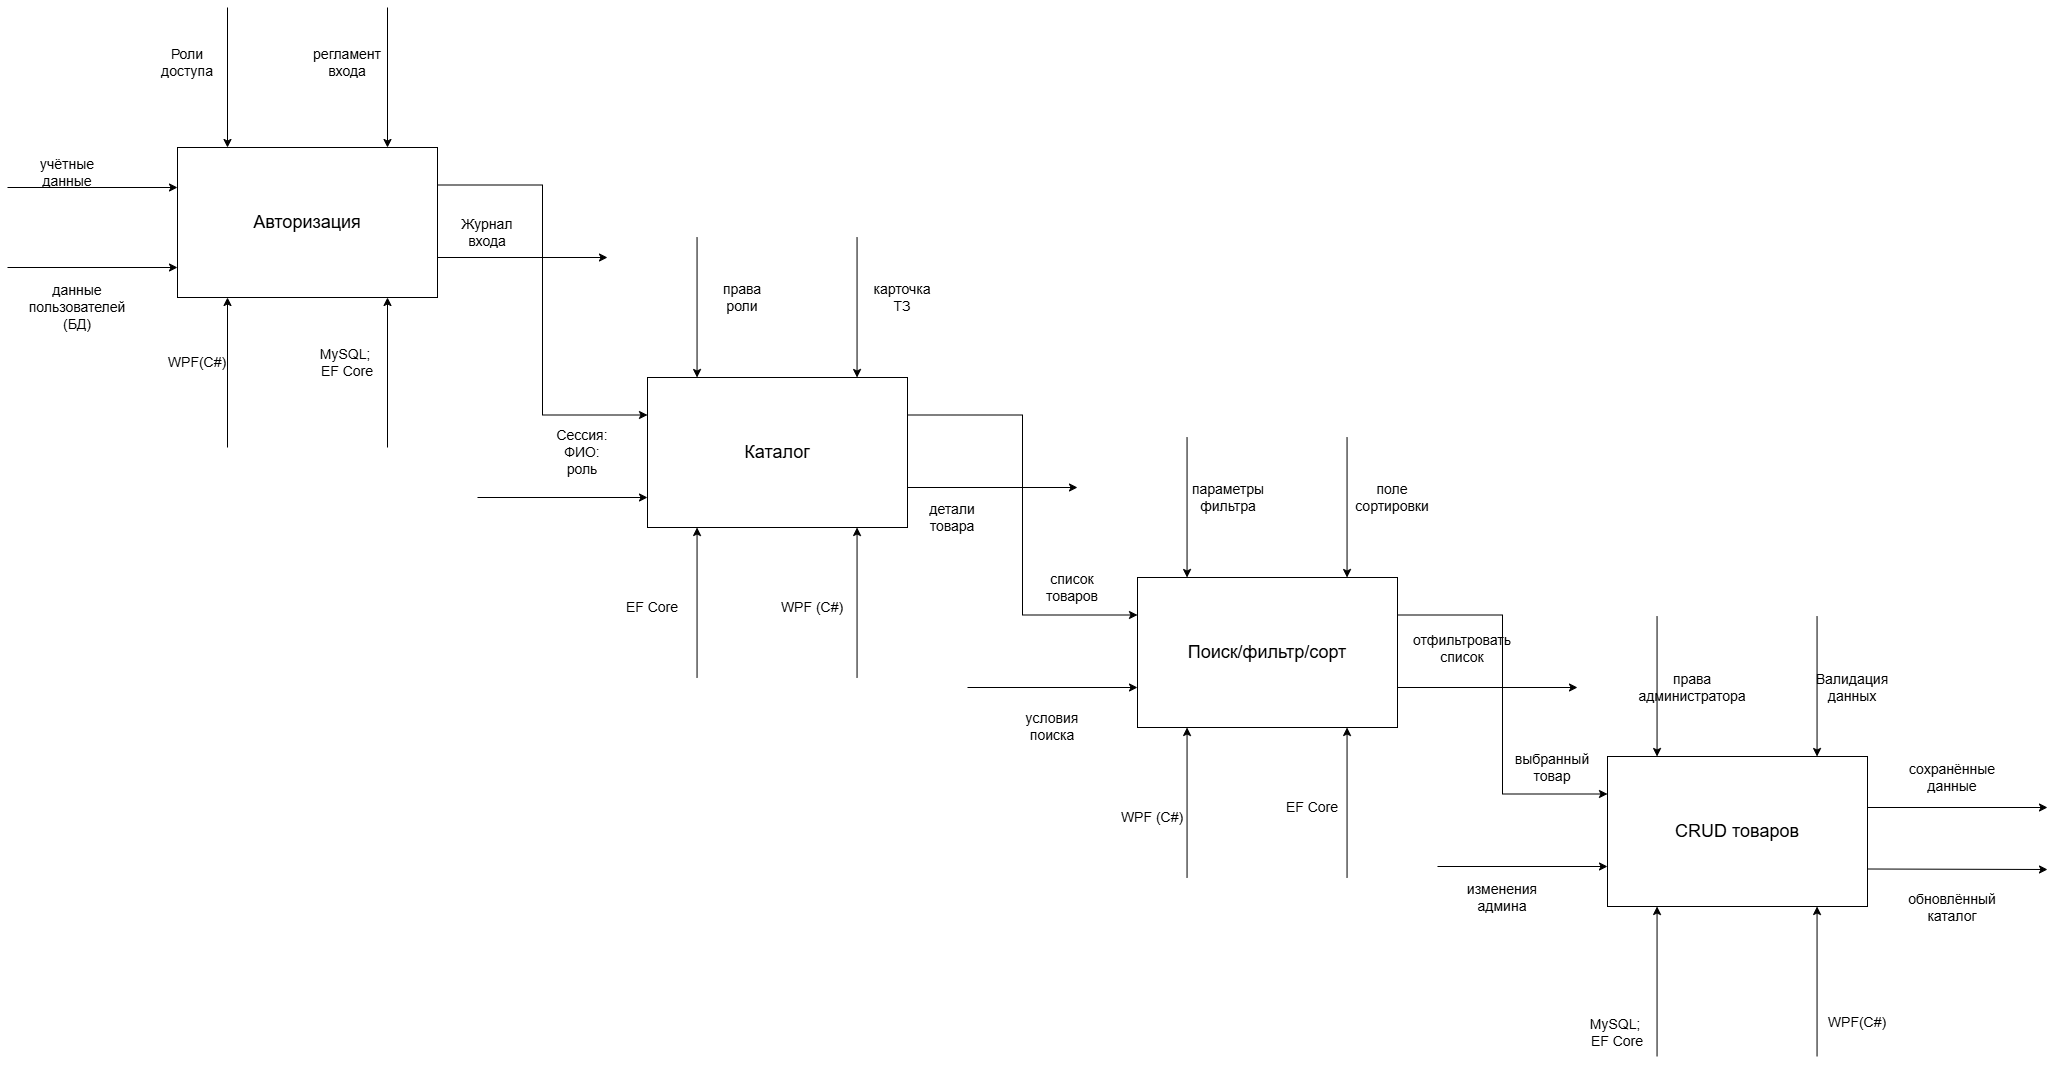

The diagram above was exported from draw.io. Its source (the exported page's mxGraphModel, read from the mxfile embedded in the PNG):
<mxGraphModel dx="551" dy="714" grid="1" gridSize="10" guides="1" tooltips="1" connect="1" arrows="1" fold="1" page="1" pageScale="1" pageWidth="827" pageHeight="1169" math="0" shadow="0">
  <root>
    <mxCell id="0" />
    <mxCell id="1" parent="0" />
    <mxCell id="wxmrZzM8eruB19Tt8c5T-17" style="edgeStyle=orthogonalEdgeStyle;rounded=0;orthogonalLoop=1;jettySize=auto;html=1;exitX=1;exitY=0.25;exitDx=0;exitDy=0;entryX=0;entryY=0.25;entryDx=0;entryDy=0;" edge="1" parent="1" source="wxmrZzM8eruB19Tt8c5T-1" target="wxmrZzM8eruB19Tt8c5T-16">
      <mxGeometry relative="1" as="geometry" />
    </mxCell>
    <mxCell id="wxmrZzM8eruB19Tt8c5T-1" value="&lt;font style=&quot;font-size: 18px;&quot;&gt;Авторизация&lt;/font&gt;" style="rounded=0;whiteSpace=wrap;html=1;" vertex="1" parent="1">
      <mxGeometry x="190" y="260" width="260" height="150" as="geometry" />
    </mxCell>
    <mxCell id="wxmrZzM8eruB19Tt8c5T-2" value="" style="endArrow=classic;html=1;rounded=0;" edge="1" parent="1">
      <mxGeometry width="50" height="50" relative="1" as="geometry">
        <mxPoint x="20" y="300" as="sourcePoint" />
        <mxPoint x="190" y="300" as="targetPoint" />
      </mxGeometry>
    </mxCell>
    <mxCell id="wxmrZzM8eruB19Tt8c5T-3" value="" style="endArrow=classic;html=1;rounded=0;" edge="1" parent="1">
      <mxGeometry width="50" height="50" relative="1" as="geometry">
        <mxPoint x="20" y="380" as="sourcePoint" />
        <mxPoint x="190" y="380" as="targetPoint" />
      </mxGeometry>
    </mxCell>
    <mxCell id="wxmrZzM8eruB19Tt8c5T-4" value="&lt;font style=&quot;font-size: 14px;&quot;&gt;учётные данные&lt;/font&gt;" style="text;html=1;whiteSpace=wrap;strokeColor=none;fillColor=none;align=center;verticalAlign=middle;rounded=0;" vertex="1" parent="1">
      <mxGeometry x="50" y="270" width="60" height="30" as="geometry" />
    </mxCell>
    <mxCell id="wxmrZzM8eruB19Tt8c5T-5" value="&lt;span style=&quot;font-size: 14px;&quot;&gt;данные пользователей (БД)&lt;/span&gt;" style="text;html=1;whiteSpace=wrap;strokeColor=none;fillColor=none;align=center;verticalAlign=middle;rounded=0;" vertex="1" parent="1">
      <mxGeometry x="40" y="390" width="100" height="60" as="geometry" />
    </mxCell>
    <mxCell id="wxmrZzM8eruB19Tt8c5T-7" value="" style="endArrow=classic;html=1;rounded=0;" edge="1" parent="1">
      <mxGeometry width="50" height="50" relative="1" as="geometry">
        <mxPoint x="240" y="120" as="sourcePoint" />
        <mxPoint x="240" y="260" as="targetPoint" />
      </mxGeometry>
    </mxCell>
    <mxCell id="wxmrZzM8eruB19Tt8c5T-8" value="" style="endArrow=classic;html=1;rounded=0;" edge="1" parent="1">
      <mxGeometry width="50" height="50" relative="1" as="geometry">
        <mxPoint x="400" y="120" as="sourcePoint" />
        <mxPoint x="400" y="260" as="targetPoint" />
      </mxGeometry>
    </mxCell>
    <mxCell id="wxmrZzM8eruB19Tt8c5T-9" value="&lt;span style=&quot;font-size: 14px;&quot;&gt;Роли доступа&lt;/span&gt;" style="text;html=1;whiteSpace=wrap;strokeColor=none;fillColor=none;align=center;verticalAlign=middle;rounded=0;" vertex="1" parent="1">
      <mxGeometry x="170" y="160" width="60" height="30" as="geometry" />
    </mxCell>
    <mxCell id="wxmrZzM8eruB19Tt8c5T-10" value="&lt;span style=&quot;font-size: 14px;&quot;&gt;регламент входа&lt;/span&gt;" style="text;html=1;whiteSpace=wrap;strokeColor=none;fillColor=none;align=center;verticalAlign=middle;rounded=0;" vertex="1" parent="1">
      <mxGeometry x="330" y="160" width="60" height="30" as="geometry" />
    </mxCell>
    <mxCell id="wxmrZzM8eruB19Tt8c5T-11" value="" style="endArrow=classic;html=1;rounded=0;" edge="1" parent="1">
      <mxGeometry width="50" height="50" relative="1" as="geometry">
        <mxPoint x="240" y="560" as="sourcePoint" />
        <mxPoint x="240" y="410" as="targetPoint" />
      </mxGeometry>
    </mxCell>
    <mxCell id="wxmrZzM8eruB19Tt8c5T-12" value="" style="endArrow=classic;html=1;rounded=0;" edge="1" parent="1">
      <mxGeometry width="50" height="50" relative="1" as="geometry">
        <mxPoint x="400" y="560" as="sourcePoint" />
        <mxPoint x="400" y="410" as="targetPoint" />
      </mxGeometry>
    </mxCell>
    <mxCell id="wxmrZzM8eruB19Tt8c5T-13" value="&lt;span style=&quot;font-size: 14px;&quot;&gt;WPF(C#)&lt;/span&gt;" style="text;html=1;whiteSpace=wrap;strokeColor=none;fillColor=none;align=center;verticalAlign=middle;rounded=0;" vertex="1" parent="1">
      <mxGeometry x="180" y="460" width="60" height="30" as="geometry" />
    </mxCell>
    <mxCell id="wxmrZzM8eruB19Tt8c5T-15" value="&lt;span style=&quot;font-size: 14px;&quot;&gt;MySQL;&amp;nbsp;&lt;/span&gt;&lt;div&gt;&lt;span style=&quot;font-size: 14px;&quot;&gt;EF Core&lt;/span&gt;&lt;/div&gt;" style="text;html=1;whiteSpace=wrap;strokeColor=none;fillColor=none;align=center;verticalAlign=middle;rounded=0;" vertex="1" parent="1">
      <mxGeometry x="330" y="460" width="60" height="30" as="geometry" />
    </mxCell>
    <mxCell id="wxmrZzM8eruB19Tt8c5T-35" style="edgeStyle=orthogonalEdgeStyle;rounded=0;orthogonalLoop=1;jettySize=auto;html=1;exitX=1;exitY=0.25;exitDx=0;exitDy=0;entryX=0;entryY=0.25;entryDx=0;entryDy=0;" edge="1" parent="1" source="wxmrZzM8eruB19Tt8c5T-16" target="wxmrZzM8eruB19Tt8c5T-27">
      <mxGeometry relative="1" as="geometry" />
    </mxCell>
    <mxCell id="wxmrZzM8eruB19Tt8c5T-16" value="&lt;span style=&quot;font-size: 18px;&quot;&gt;Каталог&lt;/span&gt;" style="rounded=0;whiteSpace=wrap;html=1;" vertex="1" parent="1">
      <mxGeometry x="660" y="490" width="260" height="150" as="geometry" />
    </mxCell>
    <mxCell id="wxmrZzM8eruB19Tt8c5T-18" value="" style="endArrow=classic;html=1;rounded=0;" edge="1" parent="1">
      <mxGeometry width="50" height="50" relative="1" as="geometry">
        <mxPoint x="450" y="370" as="sourcePoint" />
        <mxPoint x="620" y="370" as="targetPoint" />
      </mxGeometry>
    </mxCell>
    <mxCell id="wxmrZzM8eruB19Tt8c5T-19" value="&lt;span style=&quot;font-size: 14px;&quot;&gt;Журнал входа&lt;/span&gt;" style="text;html=1;whiteSpace=wrap;strokeColor=none;fillColor=none;align=center;verticalAlign=middle;rounded=0;" vertex="1" parent="1">
      <mxGeometry x="470" y="330" width="60" height="30" as="geometry" />
    </mxCell>
    <mxCell id="wxmrZzM8eruB19Tt8c5T-20" value="&lt;span style=&quot;font-size: 14px;&quot;&gt;Сессия: ФИО: роль&lt;/span&gt;" style="text;html=1;whiteSpace=wrap;strokeColor=none;fillColor=none;align=center;verticalAlign=middle;rounded=0;" vertex="1" parent="1">
      <mxGeometry x="560" y="535" width="70" height="60" as="geometry" />
    </mxCell>
    <mxCell id="wxmrZzM8eruB19Tt8c5T-21" value="" style="endArrow=classic;html=1;rounded=0;" edge="1" parent="1">
      <mxGeometry width="50" height="50" relative="1" as="geometry">
        <mxPoint x="490" y="610" as="sourcePoint" />
        <mxPoint x="660" y="610" as="targetPoint" />
      </mxGeometry>
    </mxCell>
    <mxCell id="wxmrZzM8eruB19Tt8c5T-22" value="" style="endArrow=classic;html=1;rounded=0;" edge="1" parent="1">
      <mxGeometry width="50" height="50" relative="1" as="geometry">
        <mxPoint x="709.55" y="790" as="sourcePoint" />
        <mxPoint x="709.55" y="640" as="targetPoint" />
      </mxGeometry>
    </mxCell>
    <mxCell id="wxmrZzM8eruB19Tt8c5T-23" value="" style="endArrow=classic;html=1;rounded=0;" edge="1" parent="1">
      <mxGeometry width="50" height="50" relative="1" as="geometry">
        <mxPoint x="869.55" y="790" as="sourcePoint" />
        <mxPoint x="869.55" y="640" as="targetPoint" />
      </mxGeometry>
    </mxCell>
    <mxCell id="wxmrZzM8eruB19Tt8c5T-24" value="" style="endArrow=classic;html=1;rounded=0;" edge="1" parent="1">
      <mxGeometry width="50" height="50" relative="1" as="geometry">
        <mxPoint x="709.55" y="350" as="sourcePoint" />
        <mxPoint x="709.55" y="490" as="targetPoint" />
      </mxGeometry>
    </mxCell>
    <mxCell id="wxmrZzM8eruB19Tt8c5T-25" value="" style="endArrow=classic;html=1;rounded=0;" edge="1" parent="1">
      <mxGeometry width="50" height="50" relative="1" as="geometry">
        <mxPoint x="869.55" y="350" as="sourcePoint" />
        <mxPoint x="869.55" y="490" as="targetPoint" />
      </mxGeometry>
    </mxCell>
    <mxCell id="wxmrZzM8eruB19Tt8c5T-43" style="edgeStyle=orthogonalEdgeStyle;rounded=0;orthogonalLoop=1;jettySize=auto;html=1;exitX=1;exitY=0.25;exitDx=0;exitDy=0;entryX=0;entryY=0.25;entryDx=0;entryDy=0;" edge="1" parent="1" source="wxmrZzM8eruB19Tt8c5T-27" target="wxmrZzM8eruB19Tt8c5T-37">
      <mxGeometry relative="1" as="geometry" />
    </mxCell>
    <mxCell id="wxmrZzM8eruB19Tt8c5T-27" value="&lt;span style=&quot;font-size: 18px;&quot;&gt;Поиск/фильтр/сорт&lt;/span&gt;" style="rounded=0;whiteSpace=wrap;html=1;" vertex="1" parent="1">
      <mxGeometry x="1150" y="690" width="260" height="150" as="geometry" />
    </mxCell>
    <mxCell id="wxmrZzM8eruB19Tt8c5T-29" value="" style="endArrow=classic;html=1;rounded=0;" edge="1" parent="1">
      <mxGeometry width="50" height="50" relative="1" as="geometry">
        <mxPoint x="1199.55" y="550" as="sourcePoint" />
        <mxPoint x="1199.55" y="690" as="targetPoint" />
      </mxGeometry>
    </mxCell>
    <mxCell id="wxmrZzM8eruB19Tt8c5T-30" value="" style="endArrow=classic;html=1;rounded=0;" edge="1" parent="1">
      <mxGeometry width="50" height="50" relative="1" as="geometry">
        <mxPoint x="1359.55" y="550" as="sourcePoint" />
        <mxPoint x="1359.55" y="690" as="targetPoint" />
      </mxGeometry>
    </mxCell>
    <mxCell id="wxmrZzM8eruB19Tt8c5T-31" value="" style="endArrow=classic;html=1;rounded=0;" edge="1" parent="1">
      <mxGeometry width="50" height="50" relative="1" as="geometry">
        <mxPoint x="1359.55" y="990" as="sourcePoint" />
        <mxPoint x="1359.55" y="840" as="targetPoint" />
      </mxGeometry>
    </mxCell>
    <mxCell id="wxmrZzM8eruB19Tt8c5T-32" value="" style="endArrow=classic;html=1;rounded=0;" edge="1" parent="1">
      <mxGeometry width="50" height="50" relative="1" as="geometry">
        <mxPoint x="1199.55" y="990" as="sourcePoint" />
        <mxPoint x="1199.55" y="840" as="targetPoint" />
      </mxGeometry>
    </mxCell>
    <mxCell id="wxmrZzM8eruB19Tt8c5T-33" value="" style="endArrow=classic;html=1;rounded=0;" edge="1" parent="1">
      <mxGeometry width="50" height="50" relative="1" as="geometry">
        <mxPoint x="1410" y="800" as="sourcePoint" />
        <mxPoint x="1590" y="800" as="targetPoint" />
      </mxGeometry>
    </mxCell>
    <mxCell id="wxmrZzM8eruB19Tt8c5T-34" value="" style="endArrow=classic;html=1;rounded=0;" edge="1" parent="1">
      <mxGeometry width="50" height="50" relative="1" as="geometry">
        <mxPoint x="980" y="800" as="sourcePoint" />
        <mxPoint x="1150" y="800" as="targetPoint" />
      </mxGeometry>
    </mxCell>
    <mxCell id="wxmrZzM8eruB19Tt8c5T-36" value="" style="endArrow=classic;html=1;rounded=0;" edge="1" parent="1">
      <mxGeometry width="50" height="50" relative="1" as="geometry">
        <mxPoint x="1450" y="979" as="sourcePoint" />
        <mxPoint x="1620" y="979" as="targetPoint" />
      </mxGeometry>
    </mxCell>
    <mxCell id="wxmrZzM8eruB19Tt8c5T-37" value="&lt;span style=&quot;font-size: 18px;&quot;&gt;CRUD товаров&lt;/span&gt;" style="rounded=0;whiteSpace=wrap;html=1;" vertex="1" parent="1">
      <mxGeometry x="1620" y="869" width="260" height="150" as="geometry" />
    </mxCell>
    <mxCell id="wxmrZzM8eruB19Tt8c5T-38" value="" style="endArrow=classic;html=1;rounded=0;" edge="1" parent="1">
      <mxGeometry width="50" height="50" relative="1" as="geometry">
        <mxPoint x="1669.55" y="729" as="sourcePoint" />
        <mxPoint x="1669.55" y="869" as="targetPoint" />
      </mxGeometry>
    </mxCell>
    <mxCell id="wxmrZzM8eruB19Tt8c5T-39" value="" style="endArrow=classic;html=1;rounded=0;" edge="1" parent="1">
      <mxGeometry width="50" height="50" relative="1" as="geometry">
        <mxPoint x="1829.55" y="729" as="sourcePoint" />
        <mxPoint x="1829.55" y="869" as="targetPoint" />
      </mxGeometry>
    </mxCell>
    <mxCell id="wxmrZzM8eruB19Tt8c5T-40" value="" style="endArrow=classic;html=1;rounded=0;exitX=1;exitY=0.75;exitDx=0;exitDy=0;" edge="1" parent="1" source="wxmrZzM8eruB19Tt8c5T-37">
      <mxGeometry width="50" height="50" relative="1" as="geometry">
        <mxPoint x="1890" y="974" as="sourcePoint" />
        <mxPoint x="2060" y="982" as="targetPoint" />
      </mxGeometry>
    </mxCell>
    <mxCell id="wxmrZzM8eruB19Tt8c5T-41" value="" style="endArrow=classic;html=1;rounded=0;" edge="1" parent="1">
      <mxGeometry width="50" height="50" relative="1" as="geometry">
        <mxPoint x="1829.55" y="1169" as="sourcePoint" />
        <mxPoint x="1829.55" y="1019" as="targetPoint" />
      </mxGeometry>
    </mxCell>
    <mxCell id="wxmrZzM8eruB19Tt8c5T-42" value="" style="endArrow=classic;html=1;rounded=0;" edge="1" parent="1">
      <mxGeometry width="50" height="50" relative="1" as="geometry">
        <mxPoint x="1669.55" y="1169" as="sourcePoint" />
        <mxPoint x="1669.55" y="1019" as="targetPoint" />
      </mxGeometry>
    </mxCell>
    <mxCell id="wxmrZzM8eruB19Tt8c5T-44" value="" style="endArrow=classic;html=1;rounded=0;exitX=1;exitY=0.75;exitDx=0;exitDy=0;" edge="1" parent="1">
      <mxGeometry width="50" height="50" relative="1" as="geometry">
        <mxPoint x="1880" y="920" as="sourcePoint" />
        <mxPoint x="2060" y="920" as="targetPoint" />
      </mxGeometry>
    </mxCell>
    <mxCell id="wxmrZzM8eruB19Tt8c5T-45" value="" style="endArrow=classic;html=1;rounded=0;" edge="1" parent="1">
      <mxGeometry width="50" height="50" relative="1" as="geometry">
        <mxPoint x="920" y="600" as="sourcePoint" />
        <mxPoint x="1090" y="600" as="targetPoint" />
      </mxGeometry>
    </mxCell>
    <mxCell id="wxmrZzM8eruB19Tt8c5T-46" value="&lt;span style=&quot;font-size: 14px;&quot;&gt;права роли&lt;/span&gt;" style="text;html=1;whiteSpace=wrap;strokeColor=none;fillColor=none;align=center;verticalAlign=middle;rounded=0;" vertex="1" parent="1">
      <mxGeometry x="720" y="380" width="70" height="60" as="geometry" />
    </mxCell>
    <mxCell id="wxmrZzM8eruB19Tt8c5T-47" value="&lt;span style=&quot;font-size: 14px;&quot;&gt;карточка ТЗ&lt;/span&gt;" style="text;html=1;whiteSpace=wrap;strokeColor=none;fillColor=none;align=center;verticalAlign=middle;rounded=0;" vertex="1" parent="1">
      <mxGeometry x="880" y="380" width="70" height="60" as="geometry" />
    </mxCell>
    <mxCell id="wxmrZzM8eruB19Tt8c5T-48" value="&lt;span style=&quot;font-size: 14px;&quot;&gt;EF Сore&lt;/span&gt;" style="text;html=1;whiteSpace=wrap;strokeColor=none;fillColor=none;align=center;verticalAlign=middle;rounded=0;" vertex="1" parent="1">
      <mxGeometry x="630" y="690" width="70" height="60" as="geometry" />
    </mxCell>
    <mxCell id="wxmrZzM8eruB19Tt8c5T-49" value="&lt;span style=&quot;font-size: 14px;&quot;&gt;WPF (C#)&lt;/span&gt;" style="text;html=1;whiteSpace=wrap;strokeColor=none;fillColor=none;align=center;verticalAlign=middle;rounded=0;" vertex="1" parent="1">
      <mxGeometry x="790" y="690" width="70" height="60" as="geometry" />
    </mxCell>
    <mxCell id="wxmrZzM8eruB19Tt8c5T-50" value="&lt;span style=&quot;font-size: 14px;&quot;&gt;детали товара&lt;/span&gt;" style="text;html=1;whiteSpace=wrap;strokeColor=none;fillColor=none;align=center;verticalAlign=middle;rounded=0;" vertex="1" parent="1">
      <mxGeometry x="930" y="600" width="70" height="60" as="geometry" />
    </mxCell>
    <mxCell id="wxmrZzM8eruB19Tt8c5T-51" value="&lt;span style=&quot;font-size: 14px;&quot;&gt;список товаров&lt;/span&gt;" style="text;html=1;whiteSpace=wrap;strokeColor=none;fillColor=none;align=center;verticalAlign=middle;rounded=0;" vertex="1" parent="1">
      <mxGeometry x="1050" y="670" width="70" height="60" as="geometry" />
    </mxCell>
    <mxCell id="wxmrZzM8eruB19Tt8c5T-52" value="&lt;span style=&quot;font-size: 14px;&quot;&gt;условия поиска&lt;/span&gt;" style="text;html=1;whiteSpace=wrap;strokeColor=none;fillColor=none;align=center;verticalAlign=middle;rounded=0;" vertex="1" parent="1">
      <mxGeometry x="1030" y="809" width="70" height="60" as="geometry" />
    </mxCell>
    <mxCell id="wxmrZzM8eruB19Tt8c5T-53" value="&lt;span style=&quot;font-size: 14px;&quot;&gt;параметры фильтра&lt;/span&gt;" style="text;html=1;whiteSpace=wrap;strokeColor=none;fillColor=none;align=center;verticalAlign=middle;rounded=0;" vertex="1" parent="1">
      <mxGeometry x="1206" y="580" width="70" height="60" as="geometry" />
    </mxCell>
    <mxCell id="wxmrZzM8eruB19Tt8c5T-54" value="&lt;span style=&quot;font-size: 14px;&quot;&gt;поле сортировки&lt;/span&gt;" style="text;html=1;whiteSpace=wrap;strokeColor=none;fillColor=none;align=center;verticalAlign=middle;rounded=0;" vertex="1" parent="1">
      <mxGeometry x="1370" y="580" width="70" height="60" as="geometry" />
    </mxCell>
    <mxCell id="wxmrZzM8eruB19Tt8c5T-55" value="&lt;span style=&quot;font-size: 14px;&quot;&gt;WPF (C#)&lt;/span&gt;" style="text;html=1;whiteSpace=wrap;strokeColor=none;fillColor=none;align=center;verticalAlign=middle;rounded=0;" vertex="1" parent="1">
      <mxGeometry x="1130" y="900" width="70" height="60" as="geometry" />
    </mxCell>
    <mxCell id="wxmrZzM8eruB19Tt8c5T-56" value="&lt;span style=&quot;font-size: 14px;&quot;&gt;EF Сore&lt;/span&gt;" style="text;html=1;whiteSpace=wrap;strokeColor=none;fillColor=none;align=center;verticalAlign=middle;rounded=0;" vertex="1" parent="1">
      <mxGeometry x="1290" y="890" width="70" height="60" as="geometry" />
    </mxCell>
    <mxCell id="wxmrZzM8eruB19Tt8c5T-57" value="&lt;span style=&quot;font-size: 14px;&quot;&gt;отфильтровать список&lt;/span&gt;" style="text;html=1;whiteSpace=wrap;strokeColor=none;fillColor=none;align=center;verticalAlign=middle;rounded=0;" vertex="1" parent="1">
      <mxGeometry x="1420" y="730" width="110" height="61" as="geometry" />
    </mxCell>
    <mxCell id="wxmrZzM8eruB19Tt8c5T-58" value="&lt;span style=&quot;font-size: 14px;&quot;&gt;выбранный товар&lt;/span&gt;" style="text;html=1;whiteSpace=wrap;strokeColor=none;fillColor=none;align=center;verticalAlign=middle;rounded=0;" vertex="1" parent="1">
      <mxGeometry x="1530" y="850" width="70" height="60" as="geometry" />
    </mxCell>
    <mxCell id="wxmrZzM8eruB19Tt8c5T-59" value="&lt;span style=&quot;font-size: 14px;&quot;&gt;изменения админа&lt;/span&gt;" style="text;html=1;whiteSpace=wrap;strokeColor=none;fillColor=none;align=center;verticalAlign=middle;rounded=0;" vertex="1" parent="1">
      <mxGeometry x="1480" y="980" width="70" height="60" as="geometry" />
    </mxCell>
    <mxCell id="wxmrZzM8eruB19Tt8c5T-60" value="&lt;span style=&quot;font-size: 14px;&quot;&gt;права администратора&lt;/span&gt;" style="text;html=1;whiteSpace=wrap;strokeColor=none;fillColor=none;align=center;verticalAlign=middle;rounded=0;" vertex="1" parent="1">
      <mxGeometry x="1670" y="770" width="70" height="60" as="geometry" />
    </mxCell>
    <mxCell id="wxmrZzM8eruB19Tt8c5T-61" value="&lt;span style=&quot;font-size: 14px;&quot;&gt;Валидация данных&lt;/span&gt;" style="text;html=1;whiteSpace=wrap;strokeColor=none;fillColor=none;align=center;verticalAlign=middle;rounded=0;" vertex="1" parent="1">
      <mxGeometry x="1830" y="770" width="70" height="60" as="geometry" />
    </mxCell>
    <mxCell id="wxmrZzM8eruB19Tt8c5T-62" value="&lt;span style=&quot;font-size: 14px;&quot;&gt;сохранённые данные&lt;/span&gt;" style="text;html=1;whiteSpace=wrap;strokeColor=none;fillColor=none;align=center;verticalAlign=middle;rounded=0;" vertex="1" parent="1">
      <mxGeometry x="1930" y="860" width="70" height="60" as="geometry" />
    </mxCell>
    <mxCell id="wxmrZzM8eruB19Tt8c5T-63" value="&lt;span style=&quot;font-size: 14px;&quot;&gt;обновлённый каталог&lt;/span&gt;" style="text;html=1;whiteSpace=wrap;strokeColor=none;fillColor=none;align=center;verticalAlign=middle;rounded=0;" vertex="1" parent="1">
      <mxGeometry x="1930" y="990" width="70" height="60" as="geometry" />
    </mxCell>
    <mxCell id="wxmrZzM8eruB19Tt8c5T-64" value="&lt;span style=&quot;font-size: 14px;&quot;&gt;WPF(C#)&lt;/span&gt;" style="text;html=1;whiteSpace=wrap;strokeColor=none;fillColor=none;align=center;verticalAlign=middle;rounded=0;" vertex="1" parent="1">
      <mxGeometry x="1840" y="1120" width="60" height="30" as="geometry" />
    </mxCell>
    <mxCell id="wxmrZzM8eruB19Tt8c5T-65" value="&lt;span style=&quot;font-size: 14px;&quot;&gt;MySQL;&amp;nbsp;&lt;/span&gt;&lt;div&gt;&lt;span style=&quot;font-size: 14px;&quot;&gt;EF Core&lt;/span&gt;&lt;/div&gt;" style="text;html=1;whiteSpace=wrap;strokeColor=none;fillColor=none;align=center;verticalAlign=middle;rounded=0;" vertex="1" parent="1">
      <mxGeometry x="1600" y="1130" width="60" height="30" as="geometry" />
    </mxCell>
  </root>
</mxGraphModel>